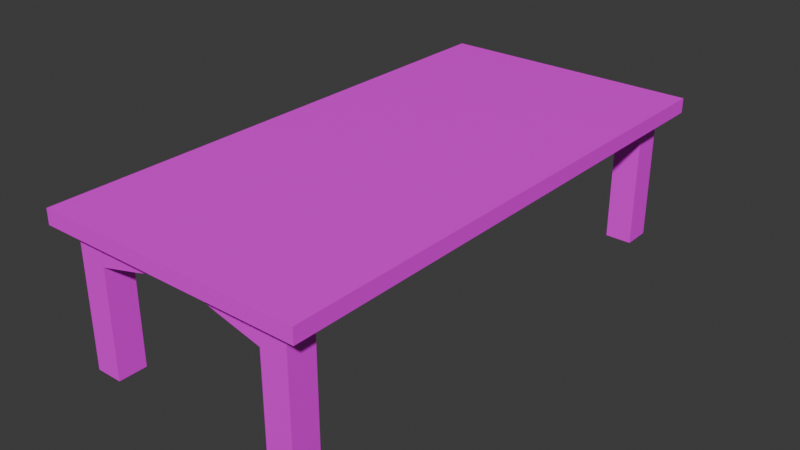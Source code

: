 # Source: DiningTable_1.blend  (saved by Blender 5.0.119; exported with 4.5.12 LTS)
import bpy
from mathutils import Matrix  # noqa: F401  (used for matrix-valued properties, if any)

bpy.ops.wm.read_factory_settings(use_empty=True)
scene = bpy.context.scene
scene.name = 'Scene'

# ---- collections
col_collection = bpy.data.collections.new('Collection'); scene.collection.children.link(col_collection)

# ---- images (referenced by path relative to the original .blend; pixels are not part of the script)
import os
ASSET_DIR = os.environ.get("B2B_ASSET_DIR", "")  # directory of the original .blend (textures are referenced by path, not embedded)
HERE = os.path.dirname(os.path.abspath(__file__))  # packed textures are extracted next to this script under _unpacked/

def load_image(name, relpath, width, height, colorspace="sRGB"):
    """Load a texture the original file referenced (path relative to the .blend, or extracted next to this script)."""
    p = next((c for c in (os.path.join(HERE, relpath), os.path.join(ASSET_DIR, relpath)) if relpath and os.path.exists(c)), "")
    if p:
        img = bpy.data.images.load(p, check_existing=True)
        img.name = name
    else:  # same state as the original file: an image datablock whose file is absent (Cycles renders it pink)
        img = bpy.data.images.new(name, width, height)
        img.source = "FILE"
        img.filepath = "//" + (relpath or name)
    img.colorspace_settings.name = colorspace
    return img
img_whitepainted_png = load_image('whitepainted.png', 'whitepainted.png', 1024, 1024, 'sRGB')
img_darkwood_png = load_image('darkwood.png', 'darkwood.png', 1024, 1024, 'sRGB')

# ---- materials (node trees are filled in below, after node groups)
mat_paintedwood = bpy.data.materials.new('PaintedWood')
mat_paintedwood.alpha_threshold = 0.0
mat_paintedwood.use_backface_culling_lightprobe_volume = False
mat_paintedwood.roughness = 0.5
mat_paintedwood.line_color = (0.0, 0.0, 0.0, 1.0)
mat_darkwood = bpy.data.materials.new('DarkWood')

# ---- material node trees
mat_paintedwood.use_nodes = True; mat_paintedwood.node_tree.nodes.clear()
_N = mat_paintedwood.node_tree.nodes; _L = mat_paintedwood.node_tree.links
n0 = _N.new('ShaderNodeOutputMaterial'); n0.name = 'Material Output'; n0.location = (200, 100)
n1 = _N.new('ShaderNodeBsdfPrincipled'); n1.name = 'Principled BSDF'; n1.location = (-200, 100)
n2 = _N.new('ShaderNodeTexImage'); n2.name = 'Image Texture'; n2.location = (-490, 80)
n2.image = img_whitepainted_png
_L.new(n1.outputs[0], n0.inputs[0])
_L.new(n2.outputs[0], n1.inputs[0])
n0.is_active_output = True
mat_darkwood.use_nodes = True; mat_darkwood.node_tree.nodes.clear()
_N = mat_darkwood.node_tree.nodes; _L = mat_darkwood.node_tree.links
n0 = _N.new('ShaderNodeBsdfPrincipled'); n0.name = 'Principled BSDF'; n0.location = (-200, 100)
n1 = _N.new('ShaderNodeOutputMaterial'); n1.name = 'Material Output'; n1.location = (200, 100)
n2 = _N.new('ShaderNodeTexImage'); n2.name = 'Image Texture'; n2.location = (-490, 80)
n2.image = img_darkwood_png
_L.new(n0.outputs[0], n1.inputs[0])
_L.new(n2.outputs[0], n0.inputs[0])
n1.is_active_output = True

# ---- world
world_world = bpy.data.worlds.new('World'); scene.world = world_world
world_world.use_nodes = True; world_world.node_tree.nodes.clear()
_N = world_world.node_tree.nodes; _L = world_world.node_tree.links
n0 = _N.new('ShaderNodeOutputWorld'); n0.name = 'World Output'; n0.location = (200, 100)
n1 = _N.new('ShaderNodeBackground'); n1.name = 'Background'; n1.location = (-200, 100)
n1.inputs[0].default_value = (0.05088, 0.05088, 0.05088, 1.0)
_L.new(n1.outputs[0], n0.inputs[0])
n0.is_active_output = True
world_world.color = (0.05088, 0.05088, 0.05088)
world_world.sun_shadow_jitter_overblur = 0.0

# ---- meshes
me_cube = bpy.data.meshes.new('Cube')
me_cube.from_pydata([(1.0, 2.0, 1.113), (0.85, 1.905, 1.002), (1.0, -2.0, 1.113), (0.85, -1.905, 1.002), (-1.0, 2.0, 1.113), (-0.85, 1.905, 1.002), (-1.0, -2.0, 1.113), (-0.85, -1.905, 1.002), (-1.0, 0.0, 1.002), (0.0, 2.0, 1.002), (0.0, -2.0, 1.002), (1.0, 0.0, 1.002), (-0.85, -1.695, 1.002), (-0.65, 1.905, 1.002), (0.65, -1.905, 1.002), (0.85, 1.695, 1.002), (-0.85, 1.695, 1.002), (0.65, 1.905, 1.002), (-0.65, -1.905, 1.002), (0.85, -1.695, 1.002), (0.0, -1.0, 1.002), (0.0, 1.0, 1.002), (0.65, 1.695, 1.002), (-0.65, 1.695, 1.002), (-0.65, -1.695, 1.002), (0.65, -1.695, 1.002), (-1.0, -1.0, 1.002), (-1.0, -2.0, 1.002), (-0.5, 2.0, 1.002), (-1.0, 2.0, 1.002), (0.5, -2.0, 1.002), (1.0, -2.0, 1.002), (1.0, 1.0, 1.002), (1.0, 2.0, 1.002), (-1.0, 1.0, 1.002), (0.5, 2.0, 1.002), (-0.5, -2.0, 1.002), (1.0, -1.0, 1.002), (0.5, 1.0, 1.002), (-0.5, 1.0, 1.002), (-0.5, -1.0, 1.002), (0.5, -1.0, 1.002), (-0.775, -1.77, 0.002129), (-0.775, -1.83, 0.002129), (-0.725, 1.83, 0.002129), (-0.775, 1.83, 0.002129), (0.725, -1.83, 0.002129), (0.775, -1.83, 0.002129), (0.775, 1.77, 0.002129), (0.775, 1.83, 0.002129), (-0.775, 1.77, 0.002129), (0.725, 1.83, 0.002129), (-0.725, -1.83, 0.002129), (0.775, -1.77, 0.002129), (0.725, 1.77, 0.002129), (-0.725, 1.77, 0.002129), (-0.725, -1.77, 0.002129), (0.725, -1.77, 0.002129), (0.65, -1.905, 0.8021), (0.85, -1.905, 0.8021), (0.65, -1.695, 0.8021), (0.85, -1.695, 0.8021), (-0.65, -1.905, 0.8021), (-0.65, -1.695, 0.8021), (-0.85, -1.695, 0.8021), (-0.85, -1.905, 0.8021), (-0.65, 1.695, 0.8021), (-0.65, 1.905, 0.8021), (-0.85, 1.695, 0.8021), (-0.85, 1.905, 0.8021), (0.85, 1.695, 0.8021), (0.85, 1.905, 0.8021), (0.65, 1.905, 0.8021), (0.65, 1.695, 0.8021), (0.0, -1.905, 0.981), (0.0, 1.905, 0.981), (-0.325, -1.905, 0.8842), (0.325, 1.905, 0.8842), (0.325, -1.905, 0.8842), (-0.325, 1.905, 0.8842), (0.0, -1.695, 0.981), (0.0, 1.695, 0.981), (0.325, -1.695, 0.8842), (-0.325, 1.695, 0.8842), (-0.325, -1.695, 0.8842), (0.325, 1.695, 0.8842), (0.1625, -1.905, 0.9326), (-0.1625, 1.905, 0.9326), (-0.1625, -1.905, 0.9326), (0.1625, 1.905, 0.9326), (-0.1625, -1.695, 0.9326), (0.1625, 1.695, 0.9326), (0.1625, -1.695, 0.9326), (-0.1625, 1.695, 0.9326), (-0.85, -1.695, 0.002129), (-0.85, -1.905, 0.002129), (-0.65, 1.905, 0.002129), (-0.85, 1.905, 0.002129), (0.65, -1.905, 0.002129), (0.85, -1.905, 0.002129), (0.85, 1.695, 0.002129), (0.85, 1.905, 0.002129), (-0.85, 1.695, 0.002129), (0.65, 1.905, 0.002129), (-0.65, -1.905, 0.002129), (0.85, -1.695, 0.002129), (0.65, 1.695, 0.002129), (-0.65, 1.695, 0.002129), (-0.65, -1.695, 0.002129), (0.65, -1.695, 0.002129), (-0.775, -1.77, 0.002129), (-0.775, -1.83, 0.002129), (-0.725, 1.83, 0.002129), (-0.775, 1.83, 0.002129), (0.725, -1.83, 0.002129), (0.775, -1.83, 0.002129), (0.775, 1.77, 0.002129), (0.775, 1.83, 0.002129), (-0.775, 1.77, 0.002129), (0.725, 1.83, 0.002129), (-0.725, -1.83, 0.002129), (0.775, -1.77, 0.002129), (0.725, 1.77, 0.002129), (-0.725, 1.77, 0.002129), (-0.725, -1.77, 0.002129), (0.725, -1.77, 0.002129), (-0.775, -1.77, -0.02787), (-0.775, -1.83, -0.02787), (-0.725, 1.83, -0.02787), (-0.775, 1.83, -0.02787), (0.725, -1.83, -0.02787), (0.775, -1.83, -0.02787), (0.775, 1.77, -0.02787), (0.775, 1.83, -0.02787), (-0.775, 1.77, -0.02787), (0.725, 1.83, -0.02787), (-0.725, -1.83, -0.02787), (0.775, -1.77, -0.02787), (0.725, 1.77, -0.02787), (-0.725, 1.77, -0.02787), (-0.725, -1.77, -0.02787), (0.725, -1.77, -0.02787)], [], [(0, 4, 6, 2), (31, 2, 6, 27, 36, 10, 30), (27, 6, 4, 29, 34, 8, 26), (66, 68, 102, 107), (33, 0, 2, 31, 37, 11, 32), (29, 4, 0, 33, 35, 9, 28), (40, 20, 10, 36), (9, 35, 38, 21), (71, 70, 100, 101), (38, 32, 11, 37, 41, 20, 40, 26, 8, 34, 39, 21), (67, 66, 107, 96), (28, 9, 21, 39), (59, 58, 98, 99), (20, 41, 30, 10), (12, 7, 27, 26), (13, 5, 29, 28), (14, 3, 31, 30), (15, 1, 33, 32), (5, 16, 34, 29), (1, 17, 35, 33), (7, 18, 36, 27), (3, 19, 37, 31), (17, 22, 38, 35), (22, 15, 32, 38), (23, 13, 28, 39), (16, 23, 39, 34), (18, 24, 40, 36), (24, 12, 26, 40), (25, 14, 30, 41), (19, 25, 41, 37), (55, 50, 118, 123), (49, 48, 116, 117), (44, 55, 123, 112), (47, 46, 114, 115), (68, 69, 97, 102), (63, 62, 104, 108), (72, 71, 101, 103), (64, 63, 108, 94), (62, 65, 95, 104), (58, 60, 109, 98), (61, 59, 99, 105), (65, 64, 94, 95), (60, 61, 105, 109), (73, 72, 103, 106), (69, 67, 96, 97), (70, 73, 106, 100), (25, 19, 61, 60), (19, 3, 59, 61), (3, 14, 58, 59), (7, 12, 64, 65), (18, 7, 65, 62), (12, 24, 63, 64), (5, 13, 67, 69), (16, 5, 69, 68), (23, 16, 68, 66), (15, 22, 73, 70), (17, 1, 71, 72), (1, 15, 70, 71), (63, 24, 25, 60, 82, 92, 80, 90, 84), (60, 58, 78, 86, 74, 88, 76, 62, 63, 84, 90, 80, 92, 82), (58, 14, 18, 62, 76, 88, 74, 86, 78), (73, 22, 23, 66, 83, 93, 81, 91, 85), (66, 67, 79, 87, 75, 89, 77, 72, 73, 85, 91, 81, 93, 83), (13, 17, 72, 77, 89, 75, 87, 79, 67), (42, 43, 95, 94), (44, 45, 97, 96), (46, 47, 99, 98), (48, 49, 101, 100), (45, 50, 102, 97), (49, 51, 103, 101), (43, 52, 104, 95), (47, 53, 105, 99), (51, 54, 106, 103), (54, 48, 100, 106), (55, 44, 96, 107), (50, 55, 107, 102), (52, 56, 108, 104), (56, 42, 94, 108), (57, 46, 98, 109), (53, 57, 109, 105), (122, 119, 135, 138), (125, 121, 137, 141), (111, 110, 126, 127), (121, 115, 131, 137), (50, 45, 113, 118), (56, 52, 120, 124), (51, 49, 117, 119), (42, 56, 124, 110), (52, 43, 111, 120), (46, 57, 125, 114), (53, 47, 115, 121), (43, 42, 110, 111), (57, 53, 121, 125), (54, 51, 119, 122), (45, 44, 112, 113), (48, 54, 122, 116), (141, 137, 131, 130), (135, 133, 132, 138), (129, 128, 139, 134), (126, 140, 136, 127), (113, 112, 128, 129), (116, 122, 138, 132), (115, 114, 130, 131), (112, 123, 139, 128), (117, 116, 132, 133), (123, 118, 134, 139), (118, 113, 129, 134), (124, 120, 136, 140), (119, 117, 133, 135), (110, 124, 140, 126), (120, 111, 127, 136), (114, 125, 141, 130)])
me_cube.polygons.foreach_set('material_index', [1, 1, 1, 0, 1, 1, 1, 1, 0, 1, 0, 1, 0, 1, 1, 1, 1, 1, 1, 1, 1, 1, 1, 1, 1, 1, 1, 1, 1, 1, 0, 0, 0, 0, 0, 0, 0, 0, 0, 0, 0, 0, 0, 0, 0, 0, 0, 0, 0, 0, 0, 0, 0, 0, 0, 0, 0, 0, 0, 0, 0, 0, 0, 0, 0, 0, 0, 0, 0, 0, 0, 0, 0, 0, 0, 0, 0, 0, 0, 0, 1, 1, 1, 1, 0, 0, 0, 0, 0, 0, 0, 0, 0, 0, 0, 0, 1, 1, 1, 1, 1, 1, 1, 1, 1, 1, 1, 1, 1, 1, 1, 1])
_uv = me_cube.uv_layers.new(name='UVMap')
_uv.uv.foreach_set('vector', [1.012, -0.988, 1.976, -0.988, 1.976, -0.02333, 1.012, -0.02333, 0.04699, -0.02333, 1.012, -0.02333, 1.012, 0.9413, 0.04699, 0.9413, 0.04699, 0.7002, 0.04699, 0.459, 0.04699, 0.2178, 0.04699, -2.917, 1.012, -2.917, 1.012, -1.953, 0.04699, -1.953, 0.04699, -2.194, 0.04699, -2.435, 0.04699, -2.676, 0.1037, 1.594, 0.003873, 1.594, 0.003873, -1.4, 0.1037, -1.4, 0.04699, -0.988, 1.012, -0.988, 1.012, -0.02333, 0.04699, -0.02333, 0.04699, -0.2645, 0.04699, -0.5057, 0.04699, -0.7468, 0.04699, -1.953, 1.012, -1.953, 1.012, -0.988, 0.04699, -0.988, 0.04699, -1.229, 0.04699, -1.47, 0.04699, -1.712, 0.1875, 0.6875, 0.25, 0.6875, 0.25, 0.75, 0.1875, 0.75, 0.25, 0.5, 0.3125, 0.5, 0.3125, 0.5625, 0.25, 0.5625, 1.378, 1.594, 1.274, 1.594, 1.274, -1.4, 1.378, -1.4, 0.3125, 0.5625, 0.04699, -0.7468, 0.04699, -0.5057, 0.04699, -0.2645, 0.3125, 0.6875, 0.25, 0.6875, 0.1875, 0.6875, 0.125, 0.6875, 0.125, 0.625, 0.125, 0.5625, 0.1875, 0.5625, 0.25, 0.5625, 1.378, 1.594, 1.274, 1.594, 1.274, -1.4, 1.378, -1.4, 0.1875, 0.5, 0.25, 0.5, 0.25, 0.5625, 0.1875, 0.5625, 0.8521, 1.594, 0.7523, 1.594, 0.7523, -1.4, 0.8521, -1.4, 0.25, 0.6875, 0.3125, 0.6875, 0.3125, 0.75, 0.25, 0.75, 0.1438, 0.6969, 0.1438, 0.7406, 0.125, 0.75, 0.125, 0.6875, 0.1687, 0.5094, 0.1438, 0.5094, 0.125, 0.5, 0.1875, 0.5, 0.3313, 0.7406, 0.3562, 0.7406, 0.04699, -0.02333, 0.3125, 0.75, 0.3562, 0.5531, 0.3562, 0.5094, 0.04699, -0.988, 0.04699, -0.7468, 0.1438, 0.5094, 0.1438, 0.5531, 0.125, 0.5625, 0.125, 0.5, 0.3562, 0.5094, 0.3313, 0.5094, 0.3125, 0.5, 0.04699, -0.988, 0.1438, 0.7406, 0.1687, 0.7406, 0.1875, 0.75, 0.125, 0.75, 0.3562, 0.7406, 0.3562, 0.6969, 0.04699, -0.2645, 0.04699, -0.02333, 0.3313, 0.5094, 0.3313, 0.5531, 0.3125, 0.5625, 0.3125, 0.5, 0.3313, 0.5531, 0.3562, 0.5531, 0.04699, -0.7468, 0.3125, 0.5625, 0.1687, 0.5531, 0.1687, 0.5094, 0.1875, 0.5, 0.1875, 0.5625, 0.1438, 0.5531, 0.1687, 0.5531, 0.1875, 0.5625, 0.125, 0.5625, 0.1687, 0.7406, 0.1687, 0.6969, 0.1875, 0.6875, 0.1875, 0.75, 0.1687, 0.6969, 0.1438, 0.6969, 0.125, 0.6875, 0.1875, 0.6875, 0.3313, 0.6969, 0.3313, 0.7406, 0.3125, 0.75, 0.3125, 0.6875, 0.3562, 0.6969, 0.3313, 0.6969, 0.3125, 0.6875, 0.04699, -0.2645, 0.06624, 0.8935, 0.04129, 0.8935, 0.04129, 0.8935, 0.06624, 0.8935, 0.8147, 0.9384, 0.8147, 0.8935, 0.8147, 0.8935, 0.8147, 0.9384, 0.06624, 0.9384, 0.06624, 0.8935, 0.06624, 0.8935, 0.06624, 0.9384, 0.8147, -1.801, 0.7897, -1.801, 0.7897, -1.801, 0.8147, -1.801, 1.274, 1.594, 1.378, 1.594, 1.378, -1.4, 1.274, -1.4, -0.4177, 1.594, -0.5225, 1.594, -0.5225, -1.4, -0.4177, -1.4, 0.7523, 1.594, 0.8521, 1.594, 0.8521, -1.4, 0.7523, -1.4, 0.003873, 1.594, 0.1037, 1.594, 0.1037, -1.4, 0.003873, -1.4, 0.1037, 1.594, 0.003873, 1.594, 0.003873, -1.4, 0.1037, -1.4, -0.5225, 1.594, -0.4177, 1.594, -0.4177, -1.4, -0.5225, -1.4, -0.4177, 1.594, -0.5225, 1.594, -0.5225, -1.4, -0.4177, -1.4, -0.5225, 1.594, -0.4177, 1.594, -0.4177, -1.4, -0.5225, -1.4, 0.7523, 1.594, 0.8521, 1.594, 0.8521, -1.4, 0.7523, -1.4, 1.274, 1.594, 1.378, 1.594, 1.378, -1.4, 1.274, -1.4, 0.003873, 1.594, 0.1037, 1.594, 0.1037, -1.4, 0.003873, -1.4, 0.8521, 1.594, 0.7523, 1.594, 0.7523, -1.4, 0.8521, -1.4, 0.7523, 2.342, 0.8521, 2.342, 0.8521, 1.594, 0.7523, 1.594, -0.4177, 2.342, -0.5225, 2.342, -0.5225, 1.594, -0.4177, 1.594, 0.8521, 2.342, 0.7523, 2.342, 0.7523, 1.594, 0.8521, 1.594, -0.5225, 2.342, -0.4177, 2.342, -0.4177, 1.594, -0.5225, 1.594, 0.1037, 2.342, 0.003873, 2.342, 0.003873, 1.594, 0.1037, 1.594, 0.003873, 2.342, 0.1037, 2.342, 0.1037, 1.594, 0.003873, 1.594, 0.003873, 2.342, 0.1037, 2.342, 0.1037, 1.594, 0.003873, 1.594, 1.274, 2.342, 1.378, 2.342, 1.378, 1.594, 1.274, 1.594, 0.1037, 2.342, 0.003873, 2.342, 0.003873, 1.594, 0.1037, 1.594, 0.8521, 2.342, 0.7523, 2.342, 0.7523, 1.594, 0.8521, 1.594, 0.7523, 2.342, 0.8521, 2.342, 0.8521, 1.594, 0.7523, 1.594, 1.378, 2.342, 1.274, 2.342, 1.274, 1.594, 1.378, 1.594, 0.1037, 1.594, 0.1037, 2.342, 0.7523, 2.342, 0.7523, 1.594, 0.5901, 1.901, 0.5091, 2.082, 0.428, 2.263, 0.3469, 2.082, 0.2658, 1.901, 0.7523, -1.7, 0.7523, -1.857, 0.5901, -1.857, 0.5091, -1.857, 0.428, -1.857, 0.3469, -1.857, 0.2658, -1.857, 0.1037, -1.857, 0.1037, -1.7, 0.2658, -1.7, 0.3469, -1.7, 0.428, -1.7, 0.5091, -1.7, 0.5901, -1.7, 0.7523, 1.594, 0.7523, 2.342, 0.1037, 2.342, 0.1037, 1.594, 0.2658, 1.901, 0.3469, 2.082, 0.428, 2.263, 0.5091, 2.082, 0.5901, 1.901, 0.7523, 1.594, 0.7523, 2.342, 0.1037, 2.342, 0.1037, 1.594, 0.2658, 1.901, 0.3469, 2.082, 0.428, 2.263, 0.5091, 2.082, 0.5901, 1.901, 0.1037, 0.8374, 0.1037, 0.9946, 0.2658, 0.9946, 0.3469, 0.9946, 0.428, 0.9946, 0.5091, 0.9946, 0.5901, 0.9946, 0.7523, 0.9946, 0.7523, 0.8374, 0.5901, 0.8374, 0.5091, 0.8374, 0.428, 0.8374, 0.3469, 0.8374, 0.2658, 0.8374, 0.1037, 2.342, 0.7523, 2.342, 0.7523, 1.594, 0.5901, 1.901, 0.5091, 2.082, 0.428, 2.263, 0.3469, 2.082, 0.2658, 1.901, 0.1037, 1.594, 0.04129, -1.756, 0.04129, -1.801, 0.003873, -1.857, 0.003873, -1.7, 0.06624, 0.9384, 0.04129, 0.9384, 0.003873, 0.9946, 0.1037, 0.9946, 0.7897, -1.801, 0.8147, -1.801, 0.8521, -1.857, 0.7523, -1.857, 0.8147, 0.8935, 0.8147, 0.9384, 0.8521, 0.9946, 0.8521, 0.8374, 0.04129, 0.9384, 0.04129, 0.8935, 0.003873, 0.8374, 0.003873, 0.9946, 0.8147, 0.9384, 0.7897, 0.9384, 0.7523, 0.9946, 0.8521, 0.9946, 0.04129, -1.801, 0.06624, -1.801, 0.1037, -1.857, 0.003873, -1.857, 0.8147, -1.801, 0.8147, -1.756, 0.8521, -1.7, 0.8521, -1.857, 0.7897, 0.9384, 0.7897, 0.8935, 0.7523, 0.8374, 0.7523, 0.9946, 0.7897, 0.8935, 0.8147, 0.8935, 0.8521, 0.8374, 0.7523, 0.8374, 0.06624, 0.8935, 0.06624, 0.9384, 0.1037, 0.9946, 0.1037, 0.8374, 0.04129, 0.8935, 0.06624, 0.8935, 0.1037, 0.8374, 0.003873, 0.8374, 0.06624, -1.801, 0.06624, -1.756, 0.1037, -1.7, 0.1037, -1.857, 0.06624, -1.756, 0.04129, -1.756, 0.003873, -1.7, 0.1037, -1.7, 0.7897, -1.756, 0.7897, -1.801, 0.7523, -1.857, 0.7523, -1.7, 0.8147, -1.756, 0.7897, -1.756, 0.7523, -1.7, 0.8521, -1.7, 1.311, -1.4, 1.341, -1.4, 1.341, -1.512, 1.311, -1.512, 0.7897, -1.4, 0.8147, -1.4, 0.8147, -1.512, 0.7897, -1.512, -0.4851, -1.4, -0.4552, -1.4, -0.4552, -1.512, -0.4851, -1.512, -0.4552, -1.4, -0.4851, -1.4, -0.4851, -1.512, -0.4552, -1.512, 0.04129, 0.8935, 0.04129, 0.9384, 0.04129, 0.9384, 0.04129, 0.8935, 0.06624, -1.756, 0.06624, -1.801, 0.06624, -1.801, 0.06624, -1.756, 0.7897, 0.9384, 0.8147, 0.9384, 0.8147, 0.9384, 0.7897, 0.9384, 0.04129, -1.756, 0.06624, -1.756, 0.06624, -1.756, 0.04129, -1.756, 0.06624, -1.801, 0.04129, -1.801, 0.04129, -1.801, 0.06624, -1.801, 0.7897, -1.801, 0.7897, -1.756, 0.7897, -1.756, 0.7897, -1.801, 0.8147, -1.756, 0.8147, -1.801, 0.8147, -1.801, 0.8147, -1.756, 0.04129, -1.801, 0.04129, -1.756, 0.04129, -1.756, 0.04129, -1.801, 0.7897, -1.756, 0.8147, -1.756, 0.8147, -1.756, 0.7897, -1.756, 0.7897, 0.8935, 0.7897, 0.9384, 0.7897, 0.9384, 0.7897, 0.8935, 0.04129, 0.9384, 0.06624, 0.9384, 0.06624, 0.9384, 0.04129, 0.9384, 0.8147, 0.8935, 0.7897, 0.8935, 0.7897, 0.8935, 0.8147, 0.8935, 0.7897, -1.756, 0.8147, -1.756, 0.8147, -1.801, 0.7897, -1.801, 0.7897, 0.9384, 0.8147, 0.9384, 0.8147, 0.8935, 0.7897, 0.8935, 0.04129, 0.9384, 0.06624, 0.9384, 0.06624, 0.8935, 0.04129, 0.8935, 0.04129, -1.756, 0.06624, -1.756, 0.06624, -1.801, 0.04129, -1.801, 0.04129, -1.4, 0.06624, -1.4, 0.06624, -1.512, 0.04129, -1.512, 0.8147, -1.4, 0.7897, -1.4, 0.7897, -1.512, 0.8147, -1.512, 0.8147, -1.4, 0.7897, -1.4, 0.7897, -1.512, 0.8147, -1.512, 1.341, -1.4, 1.311, -1.4, 1.311, -1.512, 1.341, -1.512, 1.341, -1.4, 1.311, -1.4, 1.311, -1.512, 1.341, -1.512, 0.06624, -1.4, 0.04129, -1.4, 0.04129, -1.512, 0.06624, -1.512, 1.311, -1.4, 1.341, -1.4, 1.341, -1.512, 1.311, -1.512, -0.4552, -1.4, -0.4851, -1.4, -0.4851, -1.512, -0.4552, -1.512, 0.7897, -1.4, 0.8147, -1.4, 0.8147, -1.512, 0.7897, -1.512, 0.04129, -1.4, 0.06624, -1.4, 0.06624, -1.512, 0.04129, -1.512, 0.06624, -1.4, 0.04129, -1.4, 0.04129, -1.512, 0.06624, -1.512, -0.4851, -1.4, -0.4552, -1.4, -0.4552, -1.512, -0.4851, -1.512])
me_cube.materials.append(mat_paintedwood)
me_cube.materials.append(mat_darkwood)
me_cube.use_mirror_vertex_groups = False
me_cube.update()

# ---- objects
ob_table = bpy.data.objects.new('Table', me_cube)

# ---- transforms, parenting, visibility, modifiers, constraints
ob_table.location = (0.0, 0.0, 0.0)
ob_table.lock_rotations_4d = False
ob_table.empty_display_type = 'ARROWS'
ob_table.lineart.crease_threshold = 0.0

# ---- collection membership
col_collection.objects.link(ob_table)

# ---- scene / render settings (as saved in the file)
scene.frame_start = 1; scene.frame_end = 250; scene.frame_set(1)
scene.render.engine = 'BLENDER_EEVEE_NEXT'
scene.render.bake_bias = 0.0
scene.render.bake_samples = 0
scene.cycles.sampling_pattern = 'TABULATED_SOBOL'
scene.eevee.use_volume_custom_range = False
bpy.context.view_layer.update()

# ---- added for rendering (the .blend has no active camera and no usable light): camera, sun
cam_auto = bpy.data.cameras.new('AutoCamera')
cam_auto.lens = 50.0
cam_auto.sensor_width = 36.0
cam_auto.clip_end = 1000.0
ob_auto_camera = bpy.data.objects.new('AutoCamera', cam_auto)
scene.collection.objects.link(ob_auto_camera)
ob_auto_camera.location = (4.27035, -5.12442, 3.95907)
ob_auto_camera.rotation_euler = (1.09748, -7.21219e-08, 0.694738)
scene.camera = ob_auto_camera
light_auto_sun = bpy.data.lights.new('AutoSun', 'SUN')
light_auto_sun.energy = 3.0
light_auto_sun.angle = 0.0523599
ob_auto_sun = bpy.data.objects.new('AutoSun', light_auto_sun)
scene.collection.objects.link(ob_auto_sun)
ob_auto_sun.rotation_euler = (0.872665, 0.174533, 0.523599)
bpy.context.view_layer.update()
